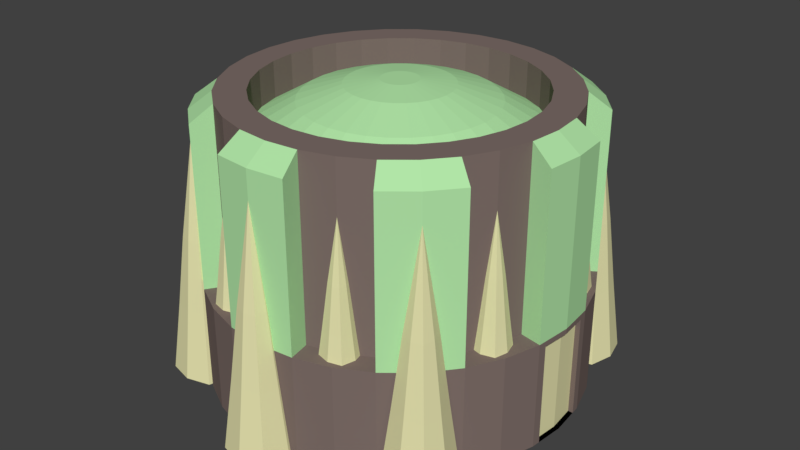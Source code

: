 # Source: Granary_TIII.blend  (saved by Blender 2.78.0; exported with 4.5.12 LTS)
import bpy
from mathutils import Matrix  # noqa: F401  (used for matrix-valued properties, if any)

bpy.ops.wm.read_factory_settings(use_empty=True)
scene = bpy.context.scene
scene.name = 'Scene'

# ---- collections
col_collection_1 = bpy.data.collections.new('Collection 1'); scene.collection.children.link(col_collection_1)

# ---- materials (node trees are filled in below, after node groups)
mat_bone_granary_tiii = bpy.data.materials.new('Bone Granary TIII')
mat_bone_granary_tiii.alpha_threshold = 0.0
mat_bone_granary_tiii.use_transparent_shadow = False
mat_bone_granary_tiii.diffuse_color = (0.8, 0.774, 0.432, 1.0)
mat_bone_granary_tiii.roughness = 0.5
mat_bone_granary_tiii.specular_intensity = 1.0
mat_ironwood_granary_tiii = bpy.data.materials.new('Ironwood Granary TIII')
mat_ironwood_granary_tiii.alpha_threshold = 0.0
mat_ironwood_granary_tiii.use_transparent_shadow = False
mat_ironwood_granary_tiii.diffuse_color = (0.208, 0.156, 0.141, 1.0)
mat_ironwood_granary_tiii.specular_color = (1.0, 0.433, 0.302)
mat_ironwood_granary_tiii.roughness = 0.5
mat_ironwood_granary_tiii.specular_intensity = 0.25
mat_green_granary_tiii = bpy.data.materials.new('Green Granary TIII')
mat_green_granary_tiii.alpha_threshold = 0.0
mat_green_granary_tiii.use_transparent_shadow = False
mat_green_granary_tiii.diffuse_color = (0.45, 0.8, 0.395, 1.0)
mat_green_granary_tiii.roughness = 0.5

# ---- material node trees

# ---- world
world_world = bpy.data.worlds.new('World'); scene.world = world_world
world_world.color = (0.05088, 0.05088, 0.05088)
world_world.use_sun_shadow = False
world_world.sun_shadow_jitter_overblur = 0.0
world_world.cycles.sampling_method = 'MANUAL'

# ---- meshes
me_cylinder_002 = bpy.data.meshes.new('Cylinder.002')
me_cylinder_002.from_pydata([(0.0, 7.551, -0.5), (0.0, 7.551, 3.806), (1.473, 7.406, -0.5), (1.473, 7.406, 3.806), (2.89, 6.976, -0.5), (2.89, 6.976, 3.806), (4.195, 6.278, -0.5), (4.195, 6.278, 3.806), (5.339, 5.339, -0.5), (5.339, 5.339, 3.806), (6.278, 4.195, -0.5), (6.278, 4.195, 3.806), (6.976, 2.89, -0.5), (6.976, 2.89, 3.806), (7.439, 1.136, -0.5), (7.439, 1.136, 3.585), (7.551, 5.7e-07, -0.5), (7.551, 5.702e-07, 3.585), (7.439, -1.136, -0.5), (7.439, -1.136, 3.585), (6.976, -2.89, -0.5), (6.976, -2.89, 3.806), (6.278, -4.195, -0.5), (6.278, -4.195, 3.806), (5.339, -5.339, -0.5), (5.339, -5.339, 3.806), (4.195, -6.278, -0.5), (4.195, -6.278, 3.806), (2.89, -6.976, -0.5), (2.89, -6.976, 3.806), (1.473, -7.406, -0.5), (1.473, -7.406, 3.806), (-1.8e-06, -7.551, -0.5), (-2.46e-06, -7.551, 3.806), (-1.473, -7.406, -0.5), (-1.473, -7.406, 3.806), (-2.89, -6.976, -0.5), (-2.89, -6.976, 3.806), (-4.195, -6.278, -0.5), (-4.195, -6.278, 3.806), (-5.339, -5.339, -0.5), (-5.339, -5.339, 3.806), (-6.278, -4.195, -0.5), (-6.278, -4.195, 3.806), (-6.976, -2.89, -0.5), (-6.976, -2.89, 3.806), (-7.406, -1.473, -0.5), (-7.406, -1.473, 3.806), (-7.551, 7.291e-06, -0.5), (-7.551, 7.291e-06, 3.806), (-7.406, 1.473, -0.5), (-7.406, 1.473, 3.806), (-6.976, 2.89, -0.5), (-6.976, 2.89, 3.806), (-6.278, 4.195, -0.5), (-6.278, 4.195, 3.806), (-5.339, 5.339, -0.5), (-5.339, 5.339, 3.806), (-4.195, 6.278, -0.5), (-4.195, 6.278, 3.806), (-2.89, 6.976, -0.5), (-2.89, 6.976, 3.806), (-1.473, 7.406, -0.5), (-1.473, 7.406, 3.806), (1.302, 6.545, 3.806), (5.348, 1.064, 11.01), (2.554, 6.165, 3.806), (3.708, 5.549, 3.806), (5.038, 2.087, 11.01), (5.549, 3.708, 3.806), (6.165, 2.554, 3.806), (6.545, 1.302, 3.806), (4.534, 3.029, 11.01), (6.545, -1.302, 3.806), (6.165, -2.554, 3.806), (5.549, -3.708, 3.806), (3.856, 3.856, 11.01), (3.708, -5.549, 3.806), (2.554, -6.165, 3.806), (1.302, -6.545, 3.806), (3.029, 4.534, 11.01), (-1.302, -6.545, 3.806), (-2.554, -6.165, 3.806), (-3.708, -5.549, 3.806), (2.087, 5.038, 11.01), (-5.549, -3.708, 3.806), (-6.165, -2.554, 3.806), (-6.545, -1.302, 3.806), (6.629e-09, 5.453, 11.01), (-6.545, 1.302, 3.806), (-6.165, 2.554, 3.806), (-5.549, 3.708, 3.806), (1.064, 5.348, 11.01), (-3.708, 5.549, 3.806), (-2.554, 6.165, 3.806), (-1.302, 6.545, 3.806), (1.473, 7.406, 10.36), (8.113e-09, 7.551, 10.36), (5.339, 5.339, 10.36), (4.195, 6.278, 10.36), (6.278, 4.195, 10.36), (7.551, 5.701e-07, 10.36), (7.406, 1.473, 10.36), (7.406, -1.473, 10.36), (5.339, -5.339, 10.36), (6.278, -4.195, 10.36), (4.195, -6.278, 10.36), (-2.452e-06, -7.551, 10.36), (1.473, -7.406, 10.36), (-1.473, -7.406, 10.36), (-5.339, -5.339, 10.36), (-4.195, -6.278, 10.36), (-6.278, -4.195, 10.36), (-7.551, 7.291e-06, 10.36), (-7.406, -1.473, 10.36), (-7.406, 1.473, 10.36), (-5.339, 5.339, 10.36), (-6.278, 4.195, 10.36), (-4.195, 6.278, 10.36), (-1.473, 7.406, 10.36), (1.302, 6.545, 11.01), (8.113e-09, 6.673, 11.01), (2.554, 6.165, 11.01), (3.708, 5.549, 11.01), (4.719, 4.719, 11.01), (5.549, 3.708, 11.01), (6.165, 2.554, 11.01), (6.545, 1.302, 11.01), (6.673, 5.038e-07, 11.01), (6.545, -1.302, 11.01), (6.165, -2.554, 11.01), (5.549, -3.708, 11.01), (4.719, -4.719, 11.01), (3.708, -5.549, 11.01), (2.554, -6.165, 11.01), (1.302, -6.545, 11.01), (-2.166e-06, -6.673, 11.01), (-1.302, -6.545, 11.01), (-2.554, -6.165, 11.01), (-3.708, -5.549, 11.01), (-4.719, -4.719, 11.01), (-5.549, -3.708, 11.01), (-6.165, -2.554, 11.01), (-6.545, -1.302, 11.01), (-6.673, 6.444e-06, 11.01), (-6.545, 1.302, 11.01), (-6.165, 2.554, 11.01), (-5.549, 3.708, 11.01), (-4.719, 4.719, 11.01), (-3.708, 5.549, 11.01), (-2.554, 6.165, 11.01), (-1.302, 6.545, 11.01), (5.453, 4.117e-07, 11.01), (5.348, -1.064, 11.01), (5.038, -2.087, 11.01), (4.534, -3.029, 11.01), (3.856, -3.856, 11.01), (3.029, -4.534, 11.01), (2.087, -5.038, 11.01), (1.064, -5.348, 11.01), (-1.77e-06, -5.453, 11.01), (-1.064, -5.348, 11.01), (-2.087, -5.038, 11.01), (-3.029, -4.534, 11.01), (-3.856, -3.856, 11.01), (-4.534, -3.029, 11.01), (-5.038, -2.087, 11.01), (-5.348, -1.064, 11.01), (-5.453, 5.265e-06, 11.01), (-5.348, 1.064, 11.01), (-5.038, 2.087, 11.01), (-4.534, 3.029, 11.01), (-3.856, 3.856, 11.01), (-3.029, 4.534, 11.01), (-2.087, 5.038, 11.01), (-1.064, 5.348, 11.01), (1.064, 5.348, 9.544), (6.629e-09, 5.453, 9.544), (2.087, 5.038, 9.544), (3.029, 4.534, 9.544), (3.856, 3.856, 9.544), (4.534, 3.029, 9.544), (5.038, 2.087, 9.544), (5.348, 1.064, 9.544), (5.453, 4.117e-07, 9.544), (5.348, -1.064, 9.544), (5.038, -2.087, 9.544), (4.534, -3.029, 9.544), (3.856, -3.856, 9.544), (3.029, -4.534, 9.544), (2.087, -5.038, 9.544), (1.064, -5.348, 9.544), (-1.77e-06, -5.453, 9.544), (-1.064, -5.348, 9.544), (-2.087, -5.038, 9.544), (-3.029, -4.534, 9.544), (-3.856, -3.856, 9.544), (-4.534, -3.029, 9.544), (-5.038, -2.087, 9.544), (-5.348, -1.064, 9.544), (-5.453, 5.265e-06, 9.544), (-5.348, 1.064, 9.544), (-5.038, 2.087, 9.544), (-4.534, 3.029, 9.544), (-3.856, 3.856, 9.544), (-3.029, 4.534, 9.544), (-2.087, 5.038, 9.544), (-1.064, 5.348, 9.544), (0.7361, 3.701, 10.53), (4.587e-09, 3.773, 10.53), (1.444, 3.486, 10.53), (2.096, 3.137, 10.53), (2.668, 2.668, 10.53), (3.137, 2.096, 10.53), (3.486, 1.444, 10.53), (3.701, 0.7361, 10.53), (3.773, 2.849e-07, 10.53), (3.701, -0.7361, 10.53), (3.486, -1.444, 10.53), (3.137, -2.096, 10.53), (2.668, -2.668, 10.53), (2.096, -3.137, 10.53), (1.444, -3.486, 10.53), (0.7361, -3.701, 10.53), (-1.225e-06, -3.773, 10.53), (-0.7361, -3.701, 10.53), (-1.444, -3.486, 10.53), (-2.096, -3.137, 10.53), (-2.668, -2.668, 10.53), (-3.137, -2.096, 10.53), (-3.486, -1.444, 10.53), (-3.701, -0.7361, 10.53), (-3.773, 3.643e-06, 10.53), (-3.701, 0.7361, 10.53), (-3.486, 1.444, 10.53), (-3.137, 2.096, 10.53), (-2.668, 2.668, 10.53), (-2.096, 3.137, 10.53), (-1.444, 3.486, 10.53), (-0.7361, 3.701, 10.53), (0.4058, 2.04, 11.1), (2.529e-09, 2.08, 11.1), (0.7959, 1.922, 11.1), (1.156, 1.729, 11.1), (1.471, 1.471, 11.1), (1.729, 1.156, 11.1), (1.922, 0.7959, 11.1), (2.04, 0.4058, 11.1), (2.08, 1.57e-07, 11.1), (2.04, -0.4058, 11.1), (1.922, -0.7959, 11.1), (1.729, -1.156, 11.1), (1.471, -1.471, 11.1), (1.156, -1.729, 11.1), (0.7959, -1.922, 11.1), (0.4058, -2.04, 11.1), (-6.752e-07, -2.08, 11.1), (-0.4058, -2.04, 11.1), (-0.7959, -1.922, 11.1), (-1.156, -1.729, 11.1), (-1.471, -1.471, 11.1), (-1.729, -1.156, 11.1), (-1.922, -0.7959, 11.1), (-2.04, -0.4058, 11.1), (-2.08, 2.008e-06, 11.1), (-2.04, 0.4058, 11.1), (-1.922, 0.7959, 11.1), (-1.729, 1.156, 11.1), (-1.471, 1.471, 11.1), (-1.156, 1.729, 11.1), (-0.7959, 1.922, 11.1), (-0.4058, 2.04, 11.1), (0.1444, 0.7261, 11.27), (9e-10, 0.7403, 11.27), (0.2833, 0.684, 11.27), (0.4113, 0.6156, 11.27), (0.5235, 0.5235, 11.27), (0.6156, 0.4113, 11.27), (0.684, 0.2833, 11.27), (0.7261, 0.1444, 11.27), (0.7403, 5.589e-08, 11.27), (0.7261, -0.1444, 11.27), (0.684, -0.2833, 11.27), (0.6156, -0.4113, 11.27), (0.5235, -0.5235, 11.27), (0.4113, -0.6156, 11.27), (0.2833, -0.684, 11.27), (0.1444, -0.7261, 11.27), (-2.403e-07, -0.7403, 11.27), (-0.1444, -0.7261, 11.27), (-0.2833, -0.684, 11.27), (-0.4113, -0.6156, 11.27), (-0.5235, -0.5235, 11.27), (-0.6156, -0.4113, 11.27), (-0.684, -0.2833, 11.27), (-0.7261, -0.1444, 11.27), (-0.7403, 7.149e-07, 11.27), (-0.7261, 0.1444, 11.27), (-0.684, 0.2833, 11.27), (-0.6156, 0.4113, 11.27), (-0.5235, 0.5235, 11.27), (-0.4113, 0.6156, 11.27), (-0.2833, 0.684, 11.27), (-0.1444, 0.7261, 11.27), (7.406, 1.473, 3.806), (7.406, 1.473, -0.5), (4.079, -5.341, -0.5), (7.551, 5.701e-07, 3.806), (7.406, -1.473, -0.5), (7.406, -1.473, 3.806), (7.35, 5.521e-07, 3.585), (7.35, 5.519e-07, -0.5), (7.238, 1.136, 3.585), (7.238, 1.136, -0.5), (7.238, -1.136, -0.5), (7.238, -1.136, 3.585), (4.338, 4.339, -0.5), (4.632, 4.633, 2.412), (4.338, 6.339, -0.5), (4.632, 6.045, 2.412), (6.338, 4.339, -0.5), (6.044, 4.633, 2.412), (6.338, 6.339, -0.5), (6.044, 6.045, 2.412), (4.079, 5.339, -0.5), (4.449, 5.339, 2.412), (6.596, 5.339, -0.5), (6.226, 5.339, 2.412), (5.338, 6.597, -0.5), (5.338, 6.227, 2.412), (5.338, 4.08, -0.5), (5.338, 4.45, 2.412), (6.044, -4.635, 2.412), (5.338, 5.339, -0.5), (4.788, 5.339, 5.289), (4.901, 5.776, 5.289), (5.338, 5.889, 5.289), (5.775, 5.776, 5.289), (5.888, 5.339, 5.289), (5.775, 4.902, 5.289), (5.338, 4.789, 5.289), (4.901, 4.902, 5.289), (4.449, -5.341, 2.412), (6.338, -4.341, -0.5), (6.044, -6.047, 2.412), (6.338, -6.341, -0.5), (5.338, 5.339, 9.222), (4.632, -4.635, 2.412), (4.338, -4.341, -0.5), (4.632, -6.047, 2.412), (4.338, -6.341, -0.5), (6.596, -5.341, -0.5), (6.226, -5.341, 2.412), (5.338, -4.083, -0.5), (5.338, -4.453, 2.412), (5.338, -6.6, -0.5), (5.338, -6.23, 2.412), (5.338, -5.341, -0.5), (4.788, -5.341, 5.289), (4.901, -4.904, 5.289), (5.338, -4.791, 5.289), (5.775, -4.904, 5.289), (5.888, -5.341, 5.289), (5.775, -5.778, 5.289), (5.338, -5.891, 5.289), (4.901, -5.778, 5.289), (5.338, -5.341, 9.222), (-6.594, -5.341, -0.5), (-6.336, 4.339, -0.5), (-6.042, 4.633, 2.412), (-6.336, 6.339, -0.5), (-6.042, 6.045, 2.412), (-4.336, 4.339, -0.5), (-4.63, 4.633, 2.412), (-4.336, 6.339, -0.5), (-4.63, 6.045, 2.412), (-6.594, 5.339, -0.5), (-6.224, 5.339, 2.412), (-4.077, 5.339, -0.5), (-4.447, 5.339, 2.412), (-5.336, 6.597, -0.5), (-5.336, 6.227, 2.412), (-5.336, 4.08, -0.5), (-5.336, 4.45, 2.412), (-4.63, -4.635, 2.412), (-5.336, 5.339, -0.5), (-5.886, 5.339, 5.289), (-5.773, 5.776, 5.289), (-5.336, 5.889, 5.289), (-4.899, 5.776, 5.289), (-4.786, 5.339, 5.289), (-4.899, 4.902, 5.289), (-5.336, 4.789, 5.289), (-5.773, 4.902, 5.289), (-6.224, -5.341, 2.412), (-4.336, -4.341, -0.5), (-4.63, -6.047, 2.412), (-4.336, -6.341, -0.5), (-5.336, 5.339, 9.222), (-6.042, -4.635, 2.412), (-6.336, -4.341, -0.5), (-6.042, -6.047, 2.412), (-6.336, -6.341, -0.5), (-4.077, -5.341, -0.5), (-4.447, -5.341, 2.412), (-5.336, -4.083, -0.5), (-5.336, -4.453, 2.412), (-5.336, -6.6, -0.5), (-5.336, -6.23, 2.412), (-5.336, -5.341, -0.5), (-5.886, -5.341, 5.289), (-5.773, -4.904, 5.289), (-5.336, -4.791, 5.289), (-4.899, -4.904, 5.289), (-4.786, -5.341, 5.289), (-4.899, -5.778, 5.289), (-5.336, -5.891, 5.289), (-5.773, -5.778, 5.289), (-5.336, -5.341, 9.222), (-1.0, 6.55, -0.5), (-0.7062, 6.844, 2.412), (-1.0, 8.55, -0.5), (-0.7062, 8.256, 2.412), (0.9998, 6.55, -0.5), (0.7058, 6.844, 2.412), (0.9998, 8.55, -0.5), (0.7058, 8.256, 2.412), (-1.259, 7.55, -0.5), (-0.8887, 7.55, 2.412), (1.258, 7.55, -0.5), (0.8883, 7.55, 2.412), (-0.0001789, 8.809, -0.5), (-0.0001789, 8.439, 2.412), (-0.0001789, 6.292, -0.5), (-0.0001789, 6.662, 2.412), (-0.0001789, 7.55, -0.5), (-0.5503, 7.55, 5.289), (-0.4373, 7.987, 5.289), (-0.0001789, 8.1, 5.289), (0.4369, 7.987, 5.289), (0.5499, 7.55, 5.289), (0.4369, 7.113, 5.289), (-0.0001789, 7.0, 5.289), (-0.4373, 7.113, 5.289), (-0.0001789, 7.55, 9.222), (-1.0, -8.551, -0.5), (-0.7062, -8.257, 2.412), (-1.0, -6.551, -0.5), (-0.7062, -6.845, 2.412), (0.9998, -8.551, -0.5), (0.7058, -8.257, 2.412), (0.9998, -6.551, -0.5), (0.7058, -6.845, 2.412), (-1.259, -7.551, -0.5), (-0.8887, -7.551, 2.412), (1.258, -7.551, -0.5), (0.8883, -7.551, 2.412), (-0.0001789, -6.292, -0.5), (-0.0001789, -6.662, 2.412), (-0.0001789, -8.809, -0.5), (-0.0001789, -8.439, 2.412), (-0.0001789, -7.551, -0.5), (-0.5503, -7.551, 5.289), (-0.4373, -7.114, 5.289), (-0.0001789, -7.001, 5.289), (0.4369, -7.114, 5.289), (0.5499, -7.551, 5.289), (0.4369, -7.988, 5.289), (-0.0001789, -8.101, 5.289), (-0.4373, -7.988, 5.289), (-0.0001789, -7.551, 9.222), (5.402, -2.553, 3.034), (6.593, -2.126, 4.799), (5.627, -2.553, 4.799), (6.771, -1.948, 3.034), (6.593, -2.981, 4.799), (6.771, -3.159, 3.034), (5.737, -2.126, 4.799), (5.559, -1.948, 3.034), (5.737, -2.981, 4.799), (5.559, -3.159, 3.034), (6.928, -2.553, 3.034), (6.703, -2.553, 4.799), (6.165, -1.791, 3.034), (6.165, -2.015, 4.799), (6.165, -3.316, 3.034), (6.165, -3.092, 4.799), (6.165, -2.553, 3.034), (5.832, -2.553, 6.542), (5.9, -2.289, 6.542), (6.165, -2.22, 6.542), (6.43, -2.289, 6.542), (6.498, -2.553, 6.542), (6.43, -2.818, 6.542), (6.165, -2.887, 6.542), (5.9, -2.818, 6.542), (6.165, -2.553, 8.925), (5.402, 2.553, 3.034), (6.593, 2.981, 4.799), (5.627, 2.553, 4.799), (6.771, 3.159, 3.034), (6.593, 2.125, 4.799), (6.771, 1.947, 3.034), (5.737, 2.981, 4.799), (5.559, 3.159, 3.034), (5.737, 2.125, 4.799), (5.559, 1.947, 3.034), (6.928, 2.553, 3.034), (6.703, 2.553, 4.799), (6.165, 3.316, 3.034), (6.165, 3.092, 4.799), (6.165, 1.791, 3.034), (6.165, 2.015, 4.799), (6.165, 2.553, 3.034), (5.832, 2.553, 6.542), (5.9, 2.818, 6.542), (6.165, 2.887, 6.542), (6.43, 2.818, 6.542), (6.498, 2.553, 6.542), (6.43, 2.288, 6.542), (6.165, 2.22, 6.542), (5.9, 2.288, 6.542), (6.165, 2.553, 8.925), (-6.929, -2.553, 3.034), (-5.739, -2.126, 4.799), (-6.705, -2.553, 4.799), (-5.56, -1.948, 3.034), (-5.739, -2.981, 4.799), (-5.56, -3.159, 3.034), (-6.594, -2.126, 4.799), (-6.772, -1.948, 3.034), (-6.594, -2.981, 4.799), (-6.772, -3.159, 3.034), (-5.404, -2.553, 3.034), (-5.628, -2.553, 4.799), (-6.166, -1.791, 3.034), (-6.166, -2.015, 4.799), (-6.166, -3.316, 3.034), (-6.166, -3.092, 4.799), (-6.166, -2.553, 3.034), (-6.5, -2.553, 6.542), (-6.431, -2.289, 6.542), (-6.166, -2.22, 6.542), (-5.902, -2.289, 6.542), (-5.833, -2.553, 6.542), (-5.902, -2.818, 6.542), (-6.166, -2.887, 6.542), (-6.431, -2.818, 6.542), (-6.166, -2.553, 8.925), (-6.929, 2.553, 3.034), (-5.739, 2.981, 4.799), (-6.705, 2.553, 4.799), (-5.56, 3.159, 3.034), (-5.739, 2.125, 4.799), (-5.56, 1.947, 3.034), (-6.594, 2.981, 4.799), (-6.772, 3.159, 3.034), (-6.594, 2.125, 4.799), (-6.772, 1.947, 3.034), (-5.404, 2.553, 3.034), (-5.628, 2.553, 4.799), (-6.166, 3.316, 3.034), (-6.166, 3.092, 4.799), (-6.166, 1.791, 3.034), (-6.166, 2.015, 4.799), (-6.166, 2.553, 3.034), (-6.5, 2.553, 6.542), (-6.431, 2.818, 6.542), (-6.166, 2.887, 6.542), (-5.902, 2.818, 6.542), (-5.833, 2.553, 6.542), (-5.902, 2.288, 6.542), (-6.166, 2.22, 6.542), (-6.431, 2.288, 6.542), (-6.166, 2.553, 8.925), (1.791, -6.166, 3.034), (2.982, -5.738, 4.799), (2.016, -6.166, 4.799), (3.16, -5.56, 3.034), (2.982, -6.594, 4.799), (3.16, -6.772, 3.034), (2.126, -5.738, 4.799), (1.948, -5.56, 3.034), (2.126, -6.594, 4.799), (1.948, -6.772, 3.034), (3.316, -6.166, 3.034), (3.092, -6.166, 4.799), (2.554, -5.404, 3.034), (2.554, -5.628, 4.799), (2.554, -6.929, 3.034), (2.554, -6.704, 4.799), (2.554, -6.166, 3.034), (2.221, -6.166, 6.542), (2.289, -5.901, 6.542), (2.554, -5.833, 6.542), (2.819, -5.901, 6.542), (2.887, -6.166, 6.542), (2.819, -6.431, 6.542), (2.554, -6.499, 6.542), (2.289, -6.431, 6.542), (2.554, -6.166, 8.925), (-3.316, -6.166, 3.034), (-2.126, -5.738, 4.799), (-3.092, -6.166, 4.799), (-1.948, -5.56, 3.034), (-2.126, -6.594, 4.799), (-1.948, -6.772, 3.034), (-2.982, -5.738, 4.799), (-3.16, -5.56, 3.034), (-2.982, -6.594, 4.799), (-3.16, -6.772, 3.034), (-1.791, -6.166, 3.034), (-2.016, -6.166, 4.799), (-2.554, -5.404, 3.034), (-2.554, -5.628, 4.799), (-2.554, -6.929, 3.034), (-2.554, -6.704, 4.799), (-2.554, -6.166, 3.034), (-2.887, -6.166, 6.542), (-2.819, -5.901, 6.542), (-2.554, -5.833, 6.542), (-2.289, -5.901, 6.542), (-2.221, -6.166, 6.542), (-2.289, -6.431, 6.542), (-2.554, -6.499, 6.542), (-2.819, -6.431, 6.542), (-2.554, -6.166, 8.925), (1.791, 6.164, 3.034), (2.982, 6.592, 4.799), (2.016, 6.164, 4.799), (3.16, 6.77, 3.034), (2.982, 5.736, 4.799), (3.16, 5.558, 3.034), (2.126, 6.592, 4.799), (1.948, 6.77, 3.034), (2.126, 5.736, 4.799), (1.948, 5.558, 3.034), (3.316, 6.164, 3.034), (3.092, 6.164, 4.799), (2.554, 6.927, 3.034), (2.554, 6.702, 4.799), (2.554, 5.402, 3.034), (2.554, 5.626, 4.799), (2.554, 6.164, 3.034), (2.221, 6.164, 6.542), (2.289, 6.429, 6.542), (2.554, 6.497, 6.542), (2.819, 6.429, 6.542), (2.887, 6.164, 6.542), (2.819, 5.899, 6.542), (2.554, 5.831, 6.542), (2.289, 5.899, 6.542), (2.554, 6.164, 8.925), (-3.316, 6.164, 3.034), (-2.126, 6.592, 4.799), (-3.092, 6.164, 4.799), (-1.948, 6.77, 3.034), (-2.126, 5.736, 4.799), (-1.948, 5.558, 3.034), (-2.982, 6.592, 4.799), (-3.16, 6.77, 3.034), (-2.982, 5.736, 4.799), (-3.16, 5.558, 3.034), (-1.791, 6.164, 3.034), (-2.016, 6.164, 4.799), (-2.554, 6.927, 3.034), (-2.554, 6.702, 4.799), (-2.554, 5.402, 3.034), (-2.554, 5.626, 4.799), (-2.554, 6.164, 3.034), (-2.887, 6.164, 6.542), (-2.819, 6.429, 6.542), (-2.554, 6.497, 6.542), (-2.289, 6.429, 6.542), (-2.221, 6.164, 6.542), (-2.289, 5.899, 6.542), (-2.554, 5.831, 6.542), (-2.819, 5.899, 6.542), (-2.554, 6.164, 8.925)], [], [(0, 1, 3, 2), (2, 3, 5, 4), (4, 5, 7, 6), (6, 7, 9, 8), (8, 9, 11, 10), (10, 11, 13, 12), (12, 13, 304, 305), (15, 17, 310, 312), (17, 19, 315, 310), (308, 309, 21, 20), (20, 21, 23, 22), (22, 23, 25, 24), (24, 25, 27, 26), (26, 27, 29, 28), (28, 29, 31, 30), (30, 31, 33, 32), (32, 33, 35, 34), (34, 35, 37, 36), (36, 37, 39, 38), (38, 39, 41, 40), (40, 41, 43, 42), (42, 43, 45, 44), (44, 45, 47, 46), (46, 47, 49, 48), (48, 49, 51, 50), (50, 51, 53, 52), (52, 53, 55, 54), (54, 55, 57, 56), (56, 57, 59, 58), (58, 59, 61, 60), (13, 11, 69, 70), (60, 61, 63, 62), (62, 63, 1, 0), (0, 2, 4, 6, 8, 10, 12, 305, 16, 308, 20, 22, 24, 26, 28, 30, 32, 34, 36, 38, 40, 42, 44, 46, 48, 50, 52, 54, 56, 58, 60, 62), (304, 71, 127, 102), (31, 29, 78, 79), (63, 95, 151, 119), (5, 3, 64, 66), (23, 21, 74, 75), (69, 11, 100, 125), (70, 69, 125, 126), (304, 13, 70, 71), (51, 49, 113, 115), (93, 59, 118, 149), (7, 5, 66, 67), (33, 31, 108, 107), (83, 82, 138, 139), (61, 59, 93, 94), (82, 81, 137, 138), (59, 57, 116, 118), (53, 51, 89, 90), (77, 27, 106, 133), (41, 39, 111, 110), (45, 43, 85, 86), (63, 61, 94, 95), (95, 94, 150, 151), (37, 35, 81, 82), (55, 53, 90, 91), (94, 93, 149, 150), (29, 27, 77, 78), (47, 45, 86, 87), (67, 66, 122, 123), (49, 47, 114, 113), (21, 309, 73, 74), (39, 37, 82, 83), (39, 83, 139, 111), (136, 135, 159, 160), (113, 114, 143, 144), (110, 111, 139, 140), (118, 116, 148, 149), (107, 108, 135, 136), (115, 113, 144, 145), (104, 105, 131, 132), (112, 110, 140, 141), (101, 102, 127, 128), (109, 107, 136, 137), (98, 99, 123, 124), (106, 104, 132, 133), (103, 101, 128, 129), (100, 98, 124, 125), (96, 97, 121, 120), (97, 119, 151, 121), (116, 117, 147, 148), (71, 70, 126, 127), (25, 23, 105, 104), (43, 41, 110, 112), (73, 309, 103, 129), (307, 304, 102, 101), (86, 85, 141, 142), (35, 33, 107, 109), (89, 51, 115, 145), (31, 79, 135, 108), (55, 91, 147, 117), (87, 86, 142, 143), (7, 67, 123, 99), (9, 7, 99, 98), (74, 73, 129, 130), (27, 25, 104, 106), (47, 87, 143, 114), (75, 74, 130, 131), (309, 307, 101, 103), (85, 43, 112, 141), (64, 3, 96, 120), (90, 89, 145, 146), (11, 9, 98, 100), (3, 1, 97, 96), (1, 63, 119, 97), (91, 90, 146, 147), (78, 77, 133, 134), (81, 35, 109, 137), (57, 55, 117, 116), (79, 78, 134, 135), (23, 75, 131, 105), (66, 64, 120, 122), (80, 84, 178, 179), (123, 122, 84, 80), (150, 149, 173, 174), (137, 136, 160, 161), (124, 123, 80, 76), (151, 150, 174, 175), (138, 137, 161, 162), (125, 124, 76, 72), (121, 151, 175, 88), (139, 138, 162, 163), (126, 125, 72, 68), (140, 139, 163, 164), (127, 126, 68, 65), (141, 140, 164, 165), (128, 127, 65, 152), (142, 141, 165, 166), (129, 128, 152, 153), (143, 142, 166, 167), (130, 129, 153, 154), (144, 143, 167, 168), (131, 130, 154, 155), (145, 144, 168, 169), (132, 131, 155, 156), (146, 145, 169, 170), (133, 132, 156, 157), (147, 146, 170, 171), (134, 133, 157, 158), (120, 121, 88, 92), (148, 147, 171, 172), (135, 134, 158, 159), (122, 120, 92, 84), (149, 148, 172, 173), (182, 181, 213, 214), (174, 173, 205, 206), (161, 160, 192, 193), (76, 80, 179, 180), (175, 174, 206, 207), (162, 161, 193, 194), (72, 76, 180, 181), (88, 175, 207, 177), (163, 162, 194, 195), (68, 72, 181, 182), (164, 163, 195, 196), (65, 68, 182, 183), (165, 164, 196, 197), (152, 65, 183, 184), (166, 165, 197, 198), (153, 152, 184, 185), (167, 166, 198, 199), (154, 153, 185, 186), (168, 167, 199, 200), (155, 154, 186, 187), (169, 168, 200, 201), (156, 155, 187, 188), (170, 169, 201, 202), (157, 156, 188, 189), (171, 170, 202, 203), (158, 157, 189, 190), (92, 88, 177, 176), (172, 171, 203, 204), (159, 158, 190, 191), (84, 92, 176, 178), (173, 172, 204, 205), (160, 159, 191, 192), (217, 216, 248, 249), (196, 195, 227, 228), (183, 182, 214, 215), (197, 196, 228, 229), (184, 183, 215, 216), (198, 197, 229, 230), (185, 184, 216, 217), (199, 198, 230, 231), (186, 185, 217, 218), (200, 199, 231, 232), (187, 186, 218, 219), (201, 200, 232, 233), (188, 187, 219, 220), (202, 201, 233, 234), (189, 188, 220, 221), (203, 202, 234, 235), (190, 189, 221, 222), (176, 177, 209, 208), (204, 203, 235, 236), (191, 190, 222, 223), (178, 176, 208, 210), (205, 204, 236, 237), (192, 191, 223, 224), (179, 178, 210, 211), (206, 205, 237, 238), (193, 192, 224, 225), (180, 179, 211, 212), (207, 206, 238, 239), (194, 193, 225, 226), (181, 180, 212, 213), (177, 207, 239, 209), (195, 194, 226, 227), (252, 251, 283, 284), (231, 230, 262, 263), (218, 217, 249, 250), (232, 231, 263, 264), (219, 218, 250, 251), (233, 232, 264, 265), (220, 219, 251, 252), (234, 233, 265, 266), (221, 220, 252, 253), (235, 234, 266, 267), (222, 221, 253, 254), (208, 209, 241, 240), (236, 235, 267, 268), (223, 222, 254, 255), (210, 208, 240, 242), (237, 236, 268, 269), (224, 223, 255, 256), (211, 210, 242, 243), (238, 237, 269, 270), (225, 224, 256, 257), (212, 211, 243, 244), (239, 238, 270, 271), (226, 225, 257, 258), (213, 212, 244, 245), (209, 239, 271, 241), (227, 226, 258, 259), (214, 213, 245, 246), (228, 227, 259, 260), (215, 214, 246, 247), (229, 228, 260, 261), (216, 215, 247, 248), (230, 229, 261, 262), (272, 273, 303, 302, 301, 300, 299, 298, 297, 296, 295, 294, 293, 292, 291, 290, 289, 288, 287, 286, 285, 284, 283, 282, 281, 280, 279, 278, 277, 276, 275, 274), (266, 265, 297, 298), (253, 252, 284, 285), (267, 266, 298, 299), (254, 253, 285, 286), (240, 241, 273, 272), (268, 267, 299, 300), (255, 254, 286, 287), (242, 240, 272, 274), (269, 268, 300, 301), (256, 255, 287, 288), (243, 242, 274, 275), (270, 269, 301, 302), (257, 256, 288, 289), (244, 243, 275, 276), (271, 270, 302, 303), (258, 257, 289, 290), (245, 244, 276, 277), (241, 271, 303, 273), (259, 258, 290, 291), (246, 245, 277, 278), (260, 259, 291, 292), (247, 246, 278, 279), (261, 260, 292, 293), (248, 247, 279, 280), (262, 261, 293, 294), (249, 248, 280, 281), (263, 262, 294, 295), (250, 249, 281, 282), (264, 263, 295, 296), (251, 250, 282, 283), (265, 264, 296, 297), (15, 14, 305, 304), (14, 16, 305), (17, 15, 304, 307), (16, 18, 308), (19, 17, 307, 309), (18, 19, 309, 308), (313, 312, 310, 311), (311, 310, 315, 314), (14, 15, 312, 313), (19, 18, 314, 315), (18, 16, 311, 314), (16, 14, 313, 311), (324, 325, 319, 318), (328, 329, 323, 322), (326, 327, 321, 320), (330, 331, 317, 316), (333, 326, 320, 330), (323, 329, 336, 337), (317, 331, 340, 341), (328, 322, 326, 333), (322, 323, 327, 326), (316, 317, 325, 324), (318, 328, 333, 324), (319, 325, 334, 335), (325, 317, 341, 334), (324, 333, 330, 316), (320, 321, 331, 330), (318, 319, 329, 328), (334, 341, 346), (340, 339, 346), (337, 336, 346), (341, 340, 346), (331, 321, 339, 340), (329, 319, 335, 336), (321, 327, 338, 339), (327, 323, 337, 338), (332, 354, 360, 361), (357, 351, 345, 355), (355, 356, 349, 350), (351, 352, 344, 345), (339, 338, 346), (335, 334, 346), (336, 335, 346), (338, 337, 346), (353, 354, 332, 343), (306, 342, 347, 348), (349, 356, 364, 365), (353, 343, 351, 357), (343, 332, 352, 351), (350, 349, 342, 306), (348, 353, 357, 306), (347, 342, 358, 359), (342, 349, 365, 358), (306, 357, 355, 350), (345, 344, 356, 355), (348, 347, 354, 353), (358, 365, 366), (364, 363, 366), (361, 360, 366), (365, 364, 366), (356, 344, 363, 364), (354, 347, 359, 360), (344, 352, 362, 363), (352, 332, 361, 362), (363, 362, 366), (359, 358, 366), (360, 359, 366), (362, 361, 366), (376, 377, 371, 370), (380, 381, 375, 374), (378, 379, 373, 372), (382, 383, 369, 368), (385, 378, 372, 382), (375, 381, 388, 389), (369, 383, 392, 393), (380, 374, 378, 385), (374, 375, 379, 378), (368, 369, 377, 376), (370, 380, 385, 376), (371, 377, 386, 387), (377, 369, 393, 386), (376, 385, 382, 368), (372, 373, 383, 382), (370, 371, 381, 380), (386, 393, 398), (392, 391, 398), (389, 388, 398), (393, 392, 398), (383, 373, 391, 392), (381, 371, 387, 388), (373, 379, 390, 391), (379, 375, 389, 390), (384, 406, 412, 413), (409, 403, 397, 407), (407, 408, 401, 402), (403, 404, 396, 397), (391, 390, 398), (387, 386, 398), (388, 387, 398), (390, 389, 398), (405, 406, 384, 395), (367, 394, 399, 400), (401, 408, 416, 417), (405, 395, 403, 409), (395, 384, 404, 403), (402, 401, 394, 367), (400, 405, 409, 367), (399, 394, 410, 411), (394, 401, 417, 410), (367, 409, 407, 402), (397, 396, 408, 407), (400, 399, 406, 405), (410, 417, 418), (416, 415, 418), (413, 412, 418), (417, 416, 418), (408, 396, 415, 416), (406, 399, 411, 412), (396, 404, 414, 415), (404, 384, 413, 414), (415, 414, 418), (411, 410, 418), (412, 411, 418), (414, 413, 418), (427, 428, 422, 421), (431, 432, 426, 425), (429, 430, 424, 423), (433, 434, 420, 419), (435, 429, 423, 433), (426, 432, 438, 439), (420, 434, 442, 443), (431, 425, 429, 435), (425, 426, 430, 429), (419, 420, 428, 427), (421, 431, 435, 427), (422, 428, 436, 437), (428, 420, 443, 436), (427, 435, 433, 419), (423, 424, 434, 433), (421, 422, 432, 431), (436, 443, 444), (442, 441, 444), (439, 438, 444), (443, 442, 444), (434, 424, 441, 442), (432, 422, 437, 438), (424, 430, 440, 441), (430, 426, 439, 440), (441, 440, 444), (437, 436, 444), (438, 437, 444), (440, 439, 444), (453, 454, 448, 447), (457, 458, 452, 451), (455, 456, 450, 449), (459, 460, 446, 445), (461, 455, 449, 459), (452, 458, 464, 465), (446, 460, 468, 469), (457, 451, 455, 461), (451, 452, 456, 455), (445, 446, 454, 453), (447, 457, 461, 453), (448, 454, 462, 463), (454, 446, 469, 462), (453, 461, 459, 445), (449, 450, 460, 459), (447, 448, 458, 457), (462, 469, 470), (468, 467, 470), (465, 464, 470), (469, 468, 470), (460, 450, 467, 468), (458, 448, 463, 464), (450, 456, 466, 467), (456, 452, 465, 466), (467, 466, 470), (463, 462, 470), (464, 463, 470), (466, 465, 470), (472, 484, 490, 491), (487, 481, 476, 485), (485, 486, 479, 480), (481, 482, 475, 476), (483, 484, 472, 474), (471, 473, 477, 478), (479, 486, 494, 495), (483, 474, 481, 487), (474, 472, 482, 481), (480, 479, 473, 471), (478, 483, 487, 471), (477, 473, 488, 489), (473, 479, 495, 488), (471, 487, 485, 480), (476, 475, 486, 485), (478, 477, 484, 483), (488, 495, 496), (494, 493, 496), (491, 490, 496), (495, 494, 496), (486, 475, 493, 494), (484, 477, 489, 490), (475, 482, 492, 493), (482, 472, 491, 492), (493, 492, 496), (489, 488, 496), (490, 489, 496), (492, 491, 496), (498, 510, 516, 517), (513, 507, 502, 511), (511, 512, 505, 506), (507, 508, 501, 502), (509, 510, 498, 500), (497, 499, 503, 504), (505, 512, 520, 521), (509, 500, 507, 513), (500, 498, 508, 507), (506, 505, 499, 497), (504, 509, 513, 497), (503, 499, 514, 515), (499, 505, 521, 514), (497, 513, 511, 506), (502, 501, 512, 511), (504, 503, 510, 509), (514, 521, 522), (520, 519, 522), (517, 516, 522), (521, 520, 522), (512, 501, 519, 520), (510, 503, 515, 516), (501, 508, 518, 519), (508, 498, 517, 518), (519, 518, 522), (515, 514, 522), (516, 515, 522), (518, 517, 522), (524, 536, 542, 543), (539, 533, 528, 537), (537, 538, 531, 532), (533, 534, 527, 528), (535, 536, 524, 526), (523, 525, 529, 530), (531, 538, 546, 547), (535, 526, 533, 539), (526, 524, 534, 533), (532, 531, 525, 523), (530, 535, 539, 523), (529, 525, 540, 541), (525, 531, 547, 540), (523, 539, 537, 532), (528, 527, 538, 537), (530, 529, 536, 535), (540, 547, 548), (546, 545, 548), (543, 542, 548), (547, 546, 548), (538, 527, 545, 546), (536, 529, 541, 542), (527, 534, 544, 545), (534, 524, 543, 544), (545, 544, 548), (541, 540, 548), (542, 541, 548), (544, 543, 548), (550, 562, 568, 569), (565, 559, 554, 563), (563, 564, 557, 558), (559, 560, 553, 554), (561, 562, 550, 552), (549, 551, 555, 556), (557, 564, 572, 573), (561, 552, 559, 565), (552, 550, 560, 559), (558, 557, 551, 549), (556, 561, 565, 549), (555, 551, 566, 567), (551, 557, 573, 566), (549, 565, 563, 558), (554, 553, 564, 563), (556, 555, 562, 561), (566, 573, 574), (572, 571, 574), (569, 568, 574), (573, 572, 574), (564, 553, 571, 572), (562, 555, 567, 568), (553, 560, 570, 571), (560, 550, 569, 570), (571, 570, 574), (567, 566, 574), (568, 567, 574), (570, 569, 574), (576, 588, 594, 595), (591, 585, 580, 589), (589, 590, 583, 584), (585, 586, 579, 580), (587, 588, 576, 578), (575, 577, 581, 582), (583, 590, 598, 599), (587, 578, 585, 591), (578, 576, 586, 585), (584, 583, 577, 575), (582, 587, 591, 575), (581, 577, 592, 593), (577, 583, 599, 592), (575, 591, 589, 584), (580, 579, 590, 589), (582, 581, 588, 587), (592, 599, 600), (598, 597, 600), (595, 594, 600), (599, 598, 600), (590, 579, 597, 598), (588, 581, 593, 594), (579, 586, 596, 597), (586, 576, 595, 596), (597, 596, 600), (593, 592, 600), (594, 593, 600), (596, 595, 600), (602, 614, 620, 621), (617, 611, 606, 615), (615, 616, 609, 610), (611, 612, 605, 606), (613, 614, 602, 604), (601, 603, 607, 608), (609, 616, 624, 625), (613, 604, 611, 617), (604, 602, 612, 611), (610, 609, 603, 601), (608, 613, 617, 601), (607, 603, 618, 619), (603, 609, 625, 618), (601, 617, 615, 610), (606, 605, 616, 615), (608, 607, 614, 613), (618, 625, 626), (624, 623, 626), (621, 620, 626), (625, 624, 626), (616, 605, 623, 624), (614, 607, 619, 620), (605, 612, 622, 623), (612, 602, 621, 622), (623, 622, 626), (619, 618, 626), (620, 619, 626), (622, 621, 626), (628, 640, 646, 647), (643, 637, 632, 641), (641, 642, 635, 636), (637, 638, 631, 632), (639, 640, 628, 630), (627, 629, 633, 634), (635, 642, 650, 651), (639, 630, 637, 643), (630, 628, 638, 637), (636, 635, 629, 627), (634, 639, 643, 627), (633, 629, 644, 645), (629, 635, 651, 644), (627, 643, 641, 636), (632, 631, 642, 641), (634, 633, 640, 639), (644, 651, 652), (650, 649, 652), (647, 646, 652), (651, 650, 652), (642, 631, 649, 650), (640, 633, 645, 646), (631, 638, 648, 649), (638, 628, 647, 648), (649, 648, 652), (645, 644, 652), (646, 645, 652), (648, 647, 652), (654, 666, 672, 673), (669, 663, 658, 667), (667, 668, 661, 662), (663, 664, 657, 658), (665, 666, 654, 656), (653, 655, 659, 660), (661, 668, 676, 677), (665, 656, 663, 669), (656, 654, 664, 663), (662, 661, 655, 653), (660, 665, 669, 653), (659, 655, 670, 671), (655, 661, 677, 670), (653, 669, 667, 662), (658, 657, 668, 667), (660, 659, 666, 665), (670, 677, 678), (676, 675, 678), (673, 672, 678), (677, 676, 678), (668, 657, 675, 676), (666, 659, 671, 672), (657, 664, 674, 675), (664, 654, 673, 674), (675, 674, 678), (671, 670, 678), (672, 671, 678), (674, 673, 678)])
me_cylinder_002.polygons.foreach_set('material_index', [1, 1, 1, 1, 1, 1, 1, 1, 1, 1, 1, 1, 1, 1, 1, 1, 1, 1, 1, 1, 1, 1, 1, 1, 1, 1, 1, 1, 1, 1, 1, 1, 1, 1, 2, 1, 2, 1, 1, 2, 1, 1, 2, 2, 1, 2, 1, 1, 1, 2, 1, 2, 2, 1, 1, 1, 1, 1, 1, 1, 1, 1, 2, 1, 1, 2, 1, 2, 2, 2, 2, 2, 2, 2, 2, 2, 2, 2, 2, 2, 2, 2, 2, 1, 2, 2, 2, 2, 1, 2, 2, 2, 2, 1, 2, 2, 1, 2, 2, 1, 2, 2, 2, 1, 2, 2, 2, 1, 1, 2, 2, 1, 2, 1, 1, 1, 1, 1, 1, 1, 1, 1, 1, 1, 1, 1, 1, 1, 1, 1, 1, 1, 1, 1, 1, 1, 1, 1, 1, 1, 1, 1, 1, 1, 1, 1, 2, 1, 1, 1, 1, 1, 1, 1, 1, 1, 1, 1, 1, 1, 1, 1, 1, 1, 1, 1, 1, 1, 1, 1, 1, 1, 1, 1, 1, 1, 1, 1, 2, 2, 2, 2, 2, 2, 2, 2, 2, 2, 2, 2, 2, 2, 2, 2, 2, 2, 2, 2, 2, 2, 2, 2, 2, 2, 2, 2, 2, 2, 2, 2, 2, 2, 2, 2, 2, 2, 2, 2, 2, 2, 2, 2, 2, 2, 2, 2, 2, 2, 2, 2, 2, 2, 2, 2, 2, 2, 2, 2, 2, 2, 2, 2, 2, 2, 2, 2, 2, 2, 2, 2, 2, 2, 2, 2, 2, 2, 2, 2, 2, 2, 2, 2, 2, 2, 2, 2, 2, 2, 2, 2, 2, 2, 2, 2, 1, 1, 1, 1, 1, 1, 0, 0, 1, 1, 1, 1, 0, 0, 0, 0, 0, 0, 0, 0, 0, 0, 0, 0, 0, 0, 0, 0, 0, 0, 0, 0, 0, 0, 0, 0, 0, 0, 0, 0, 0, 0, 0, 0, 0, 0, 0, 0, 0, 0, 0, 0, 0, 0, 0, 0, 0, 0, 0, 0, 0, 0, 0, 0, 0, 0, 0, 0, 0, 0, 0, 0, 0, 0, 0, 0, 0, 0, 0, 0, 0, 0, 0, 0, 0, 0, 0, 0, 0, 0, 0, 0, 0, 0, 0, 0, 0, 0, 0, 0, 0, 0, 0, 0, 0, 0, 0, 0, 0, 0, 0, 0, 0, 0, 0, 0, 0, 0, 0, 0, 0, 0, 0, 0, 0, 0, 0, 0, 0, 0, 0, 0, 0, 0, 0, 0, 0, 0, 0, 0, 0, 0, 0, 0, 0, 0, 0, 0, 0, 0, 0, 0, 0, 0, 0, 0, 0, 0, 0, 0, 0, 0, 0, 0, 0, 0, 0, 0, 0, 0, 0, 0, 0, 0, 0, 0, 0, 0, 0, 0, 0, 0, 0, 0, 0, 0, 0, 0, 0, 0, 0, 0, 0, 0, 0, 0, 0, 0, 0, 0, 0, 0, 0, 0, 0, 0, 0, 0, 0, 0, 0, 0, 0, 0, 0, 0, 0, 0, 0, 0, 0, 0, 0, 0, 0, 0, 0, 0, 0, 0, 0, 0, 0, 0, 0, 0, 0, 0, 0, 0, 0, 0, 0, 0, 0, 0, 0, 0, 0, 0, 0, 0, 0, 0, 0, 0, 0, 0, 0, 0, 0, 0, 0, 0, 0, 0, 0, 0, 0, 0, 0, 0, 0, 0, 0, 0, 0, 0, 0, 0, 0, 0, 0, 0, 0, 0, 0, 0, 0, 0, 0, 0, 0, 0, 0, 0, 0, 0, 0, 0, 0, 0, 0, 0, 0, 0, 0, 0, 0, 0, 0, 0, 0, 0, 0, 0, 0, 0, 0, 0, 0, 0, 0, 0, 0, 0, 0, 0, 0, 0, 0, 0, 0, 0, 0, 0, 0, 0, 0, 0, 0, 0, 0, 0, 0, 0, 0, 0, 0, 0, 0, 0, 0, 0, 0, 0, 0, 0, 0, 0, 0, 0, 0, 0, 0, 0, 0, 0, 0, 0, 0, 0, 0, 0, 0, 0, 0, 0, 0, 0, 0, 0, 0, 0, 0, 0, 0, 0, 0, 0, 0, 0, 0, 0, 0, 0, 0, 0, 0, 0, 0, 0, 0, 0])
me_cylinder_002.materials.append(mat_bone_granary_tiii)
me_cylinder_002.materials.append(mat_ironwood_granary_tiii)
me_cylinder_002.materials.append(mat_green_granary_tiii)
me_cylinder_002.use_remesh_preserve_volume = False
me_cylinder_002.use_remesh_preserve_attributes = False
me_cylinder_002.use_mirror_vertex_groups = False
me_cylinder_002.update()

# ---- objects
ob_granary_tiii = bpy.data.objects.new('Granary TIII', me_cylinder_002)

# ---- transforms, parenting, visibility, modifiers, constraints
ob_granary_tiii.location = (0.0, 0.0, 0.0)
ob_granary_tiii.lineart.crease_threshold = 0.0

# ---- collection membership
col_collection_1.objects.link(ob_granary_tiii)

# ---- scene / render settings (as saved in the file)
scene.frame_start = 1; scene.frame_end = 250; scene.frame_set(1)
scene.render.engine = 'BLENDER_EEVEE_NEXT'
scene.render.resolution_percentage = 50
scene.render.dither_intensity = 0.0
scene.cycles.use_denoising = False
scene.cycles.samples = 128
scene.cycles.sampling_pattern = 'TABULATED_SOBOL'
scene.cycles.light_sampling_threshold = 0.0
scene.cycles.use_adaptive_sampling = False
scene.cycles.use_light_tree = False
scene.cycles.blur_glossy = 0.0
scene.cycles.sample_clamp_indirect = 0.0
scene.view_settings.view_transform = 'Standard'
bpy.context.view_layer.update()

# ---- added for rendering (the .blend has no active camera and no usable light): camera, sun
cam_auto = bpy.data.cameras.new('AutoCamera')
cam_auto.lens = 50.0
cam_auto.sensor_width = 36.0
cam_auto.clip_end = 1000.0
ob_auto_camera = bpy.data.objects.new('AutoCamera', cam_auto)
scene.collection.objects.link(ob_auto_camera)
ob_auto_camera.location = (24.0715, -28.8862, 24.64)
ob_auto_camera.rotation_euler = (1.09748, -7.21219e-08, 0.694738)
scene.camera = ob_auto_camera
light_auto_sun = bpy.data.lights.new('AutoSun', 'SUN')
light_auto_sun.energy = 3.0
light_auto_sun.angle = 0.0523599
ob_auto_sun = bpy.data.objects.new('AutoSun', light_auto_sun)
scene.collection.objects.link(ob_auto_sun)
ob_auto_sun.rotation_euler = (0.872665, 0.174533, 0.523599)
bpy.context.view_layer.update()
